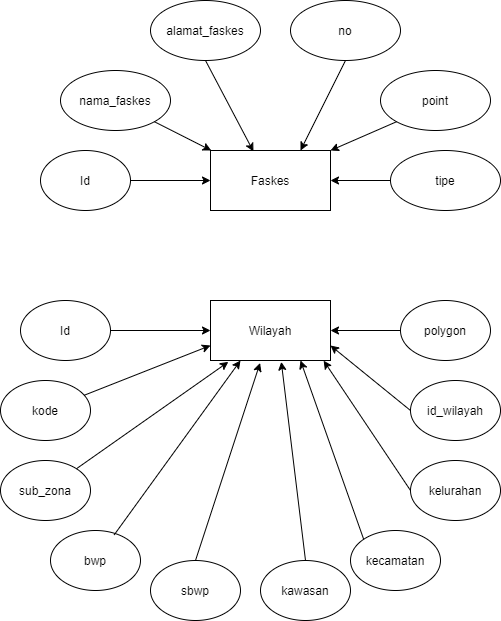

The diagram above was exported from draw.io. Its source (the exported page's mxGraphModel, read from the mxfile embedded in the PNG):
<mxGraphModel dx="868" dy="553" grid="1" gridSize="10" guides="1" tooltips="1" connect="1" arrows="1" fold="1" page="1" pageScale="1" pageWidth="850" pageHeight="1100" math="0" shadow="0">
  <root>
    <mxCell id="0" />
    <mxCell id="1" parent="0" />
    <mxCell id="sqMXpTqpcF0w7IoS44Y--2" value="Faskes" style="rounded=0;whiteSpace=wrap;html=1;" parent="1" vertex="1">
      <mxGeometry x="540" y="360" width="120" height="60" as="geometry" />
    </mxCell>
    <mxCell id="sqMXpTqpcF0w7IoS44Y--7" value="Id" style="ellipse;whiteSpace=wrap;html=1;" parent="1" vertex="1">
      <mxGeometry x="370" y="360" width="90" height="60" as="geometry" />
    </mxCell>
    <mxCell id="sqMXpTqpcF0w7IoS44Y--8" value="nama_faskes" style="ellipse;whiteSpace=wrap;html=1;" parent="1" vertex="1">
      <mxGeometry x="390" y="280" width="110" height="60" as="geometry" />
    </mxCell>
    <mxCell id="sqMXpTqpcF0w7IoS44Y--9" value="alamat_faskes" style="ellipse;whiteSpace=wrap;html=1;" parent="1" vertex="1">
      <mxGeometry x="480" y="210" width="110" height="60" as="geometry" />
    </mxCell>
    <mxCell id="sqMXpTqpcF0w7IoS44Y--11" value="no" style="ellipse;whiteSpace=wrap;html=1;" parent="1" vertex="1">
      <mxGeometry x="620" y="210" width="110" height="60" as="geometry" />
    </mxCell>
    <mxCell id="sqMXpTqpcF0w7IoS44Y--13" value="point" style="ellipse;whiteSpace=wrap;html=1;" parent="1" vertex="1">
      <mxGeometry x="710" y="280" width="110" height="60" as="geometry" />
    </mxCell>
    <mxCell id="sqMXpTqpcF0w7IoS44Y--29" value="" style="endArrow=classic;html=1;entryX=0;entryY=0.5;entryDx=0;entryDy=0;" parent="1" source="sqMXpTqpcF0w7IoS44Y--7" target="sqMXpTqpcF0w7IoS44Y--2" edge="1">
      <mxGeometry width="50" height="50" relative="1" as="geometry">
        <mxPoint x="279.5850884616343" y="450.21798653898895" as="sourcePoint" />
        <mxPoint x="272.4157303370787" y="413.9325842696629" as="targetPoint" />
      </mxGeometry>
    </mxCell>
    <mxCell id="qu5bCxxKdcr9OunPrfLK-1" value="Wilayah" style="rounded=0;whiteSpace=wrap;html=1;" parent="1" vertex="1">
      <mxGeometry x="540" y="510" width="120" height="60" as="geometry" />
    </mxCell>
    <mxCell id="qu5bCxxKdcr9OunPrfLK-3" value="" style="edgeStyle=orthogonalEdgeStyle;rounded=0;orthogonalLoop=1;jettySize=auto;html=1;" parent="1" source="qu5bCxxKdcr9OunPrfLK-2" target="sqMXpTqpcF0w7IoS44Y--2" edge="1">
      <mxGeometry relative="1" as="geometry" />
    </mxCell>
    <mxCell id="qu5bCxxKdcr9OunPrfLK-2" value="tipe" style="ellipse;whiteSpace=wrap;html=1;" parent="1" vertex="1">
      <mxGeometry x="720" y="360" width="110" height="60" as="geometry" />
    </mxCell>
    <mxCell id="qu5bCxxKdcr9OunPrfLK-5" value="" style="endArrow=classic;html=1;rounded=0;exitX=1;exitY=1;exitDx=0;exitDy=0;" parent="1" source="sqMXpTqpcF0w7IoS44Y--8" target="sqMXpTqpcF0w7IoS44Y--2" edge="1">
      <mxGeometry width="50" height="50" relative="1" as="geometry">
        <mxPoint x="590" y="350" as="sourcePoint" />
        <mxPoint x="640" y="300" as="targetPoint" />
      </mxGeometry>
    </mxCell>
    <mxCell id="qu5bCxxKdcr9OunPrfLK-6" value="" style="endArrow=classic;html=1;rounded=0;exitX=0.5;exitY=1;exitDx=0;exitDy=0;entryX=0.358;entryY=0.017;entryDx=0;entryDy=0;entryPerimeter=0;" parent="1" source="sqMXpTqpcF0w7IoS44Y--9" target="sqMXpTqpcF0w7IoS44Y--2" edge="1">
      <mxGeometry width="50" height="50" relative="1" as="geometry">
        <mxPoint x="493.890872965256" y="341.2132034355942" as="sourcePoint" />
        <mxPoint x="550.7473443934625" y="370" as="targetPoint" />
      </mxGeometry>
    </mxCell>
    <mxCell id="qu5bCxxKdcr9OunPrfLK-7" value="" style="endArrow=classic;html=1;rounded=0;exitX=0.5;exitY=1;exitDx=0;exitDy=0;entryX=0.75;entryY=0;entryDx=0;entryDy=0;" parent="1" source="sqMXpTqpcF0w7IoS44Y--11" target="sqMXpTqpcF0w7IoS44Y--2" edge="1">
      <mxGeometry width="50" height="50" relative="1" as="geometry">
        <mxPoint x="545" y="280" as="sourcePoint" />
        <mxPoint x="580" y="370" as="targetPoint" />
      </mxGeometry>
    </mxCell>
    <mxCell id="qu5bCxxKdcr9OunPrfLK-9" value="" style="endArrow=classic;html=1;rounded=0;exitX=0;exitY=1;exitDx=0;exitDy=0;entryX=1;entryY=0;entryDx=0;entryDy=0;" parent="1" source="sqMXpTqpcF0w7IoS44Y--13" target="sqMXpTqpcF0w7IoS44Y--2" edge="1">
      <mxGeometry width="50" height="50" relative="1" as="geometry">
        <mxPoint x="675" y="280" as="sourcePoint" />
        <mxPoint x="640" y="370" as="targetPoint" />
      </mxGeometry>
    </mxCell>
    <mxCell id="qu5bCxxKdcr9OunPrfLK-20" value="" style="edgeStyle=orthogonalEdgeStyle;rounded=0;orthogonalLoop=1;jettySize=auto;html=1;" parent="1" source="qu5bCxxKdcr9OunPrfLK-10" target="qu5bCxxKdcr9OunPrfLK-1" edge="1">
      <mxGeometry relative="1" as="geometry" />
    </mxCell>
    <mxCell id="qu5bCxxKdcr9OunPrfLK-10" value="Id" style="ellipse;whiteSpace=wrap;html=1;" parent="1" vertex="1">
      <mxGeometry x="350" y="510" width="90" height="60" as="geometry" />
    </mxCell>
    <mxCell id="qu5bCxxKdcr9OunPrfLK-11" value="bwp" style="ellipse;whiteSpace=wrap;html=1;" parent="1" vertex="1">
      <mxGeometry x="380" y="740" width="90" height="60" as="geometry" />
    </mxCell>
    <mxCell id="qu5bCxxKdcr9OunPrfLK-12" value="sub_zona" style="ellipse;whiteSpace=wrap;html=1;" parent="1" vertex="1">
      <mxGeometry x="330" y="670" width="90" height="60" as="geometry" />
    </mxCell>
    <mxCell id="qu5bCxxKdcr9OunPrfLK-13" value="sbwp" style="ellipse;whiteSpace=wrap;html=1;" parent="1" vertex="1">
      <mxGeometry x="480" y="770" width="90" height="60" as="geometry" />
    </mxCell>
    <mxCell id="qu5bCxxKdcr9OunPrfLK-14" value="kawasan" style="ellipse;whiteSpace=wrap;html=1;" parent="1" vertex="1">
      <mxGeometry x="590" y="770" width="90" height="60" as="geometry" />
    </mxCell>
    <mxCell id="qu5bCxxKdcr9OunPrfLK-15" value="kecamatan" style="ellipse;whiteSpace=wrap;html=1;" parent="1" vertex="1">
      <mxGeometry x="680" y="740" width="90" height="60" as="geometry" />
    </mxCell>
    <mxCell id="qu5bCxxKdcr9OunPrfLK-16" value="kelurahan" style="ellipse;whiteSpace=wrap;html=1;" parent="1" vertex="1">
      <mxGeometry x="740" y="670" width="90" height="60" as="geometry" />
    </mxCell>
    <mxCell id="qu5bCxxKdcr9OunPrfLK-17" value="kode" style="ellipse;whiteSpace=wrap;html=1;" parent="1" vertex="1">
      <mxGeometry x="330" y="590" width="90" height="60" as="geometry" />
    </mxCell>
    <mxCell id="qu5bCxxKdcr9OunPrfLK-18" value="id_wilayah" style="ellipse;whiteSpace=wrap;html=1;" parent="1" vertex="1">
      <mxGeometry x="740" y="590" width="90" height="60" as="geometry" />
    </mxCell>
    <mxCell id="qu5bCxxKdcr9OunPrfLK-22" value="" style="edgeStyle=orthogonalEdgeStyle;rounded=0;orthogonalLoop=1;jettySize=auto;html=1;" parent="1" source="qu5bCxxKdcr9OunPrfLK-19" target="qu5bCxxKdcr9OunPrfLK-1" edge="1">
      <mxGeometry relative="1" as="geometry" />
    </mxCell>
    <mxCell id="qu5bCxxKdcr9OunPrfLK-19" value="polygon" style="ellipse;whiteSpace=wrap;html=1;" parent="1" vertex="1">
      <mxGeometry x="730" y="510" width="90" height="60" as="geometry" />
    </mxCell>
    <mxCell id="qu5bCxxKdcr9OunPrfLK-21" value="" style="endArrow=classic;html=1;rounded=0;entryX=0;entryY=0.75;entryDx=0;entryDy=0;" parent="1" source="qu5bCxxKdcr9OunPrfLK-17" target="qu5bCxxKdcr9OunPrfLK-1" edge="1">
      <mxGeometry width="50" height="50" relative="1" as="geometry">
        <mxPoint x="470.00139114644327" y="600.0046691013279" as="sourcePoint" />
        <mxPoint x="526.8621218236228" y="628.8299999999999" as="targetPoint" />
      </mxGeometry>
    </mxCell>
    <mxCell id="qu5bCxxKdcr9OunPrfLK-23" value="" style="endArrow=classic;html=1;rounded=0;entryX=0.149;entryY=1.023;entryDx=0;entryDy=0;entryPerimeter=0;" parent="1" source="qu5bCxxKdcr9OunPrfLK-12" target="qu5bCxxKdcr9OunPrfLK-1" edge="1">
      <mxGeometry width="50" height="50" relative="1" as="geometry">
        <mxPoint x="426.0364677328787" y="617.6890596801363" as="sourcePoint" />
        <mxPoint x="550" y="580" as="targetPoint" />
      </mxGeometry>
    </mxCell>
    <mxCell id="qu5bCxxKdcr9OunPrfLK-24" value="" style="endArrow=classic;html=1;rounded=0;exitX=0.708;exitY=0.072;exitDx=0;exitDy=0;exitPerimeter=0;entryX=0.25;entryY=1;entryDx=0;entryDy=0;" parent="1" source="qu5bCxxKdcr9OunPrfLK-11" target="qu5bCxxKdcr9OunPrfLK-1" edge="1">
      <mxGeometry width="50" height="50" relative="1" as="geometry">
        <mxPoint x="416.81980515339455" y="688.7867965644036" as="sourcePoint" />
        <mxPoint x="590" y="570" as="targetPoint" />
      </mxGeometry>
    </mxCell>
    <mxCell id="qu5bCxxKdcr9OunPrfLK-25" value="" style="endArrow=classic;html=1;rounded=0;entryX=0.413;entryY=1.042;entryDx=0;entryDy=0;exitX=0.5;exitY=0;exitDx=0;exitDy=0;entryPerimeter=0;" parent="1" source="qu5bCxxKdcr9OunPrfLK-13" target="qu5bCxxKdcr9OunPrfLK-1" edge="1">
      <mxGeometry width="50" height="50" relative="1" as="geometry">
        <mxPoint x="453.72" y="754.3199999999999" as="sourcePoint" />
        <mxPoint x="597.28" y="583.72" as="targetPoint" />
      </mxGeometry>
    </mxCell>
    <mxCell id="qu5bCxxKdcr9OunPrfLK-26" value="" style="endArrow=classic;html=1;rounded=0;entryX=0.59;entryY=1.023;entryDx=0;entryDy=0;exitX=0.5;exitY=0;exitDx=0;exitDy=0;entryPerimeter=0;" parent="1" source="qu5bCxxKdcr9OunPrfLK-14" target="qu5bCxxKdcr9OunPrfLK-1" edge="1">
      <mxGeometry width="50" height="50" relative="1" as="geometry">
        <mxPoint x="535" y="780" as="sourcePoint" />
        <mxPoint x="610" y="580" as="targetPoint" />
      </mxGeometry>
    </mxCell>
    <mxCell id="qu5bCxxKdcr9OunPrfLK-27" value="" style="endArrow=classic;html=1;rounded=0;entryX=0.75;entryY=1;entryDx=0;entryDy=0;exitX=0;exitY=0;exitDx=0;exitDy=0;" parent="1" source="qu5bCxxKdcr9OunPrfLK-15" target="qu5bCxxKdcr9OunPrfLK-1" edge="1">
      <mxGeometry width="50" height="50" relative="1" as="geometry">
        <mxPoint x="645" y="780" as="sourcePoint" />
        <mxPoint x="620.8" y="581.3799999999999" as="targetPoint" />
      </mxGeometry>
    </mxCell>
    <mxCell id="qu5bCxxKdcr9OunPrfLK-28" value="" style="endArrow=classic;html=1;rounded=0;entryX=0.943;entryY=1.003;entryDx=0;entryDy=0;exitX=0;exitY=0.5;exitDx=0;exitDy=0;entryPerimeter=0;" parent="1" source="qu5bCxxKdcr9OunPrfLK-16" target="qu5bCxxKdcr9OunPrfLK-1" edge="1">
      <mxGeometry width="50" height="50" relative="1" as="geometry">
        <mxPoint x="702.9701700302035" y="758.9277434409232" as="sourcePoint" />
        <mxPoint x="640" y="580" as="targetPoint" />
      </mxGeometry>
    </mxCell>
    <mxCell id="qu5bCxxKdcr9OunPrfLK-29" value="" style="endArrow=classic;html=1;rounded=0;entryX=1;entryY=0.75;entryDx=0;entryDy=0;exitX=0;exitY=0.5;exitDx=0;exitDy=0;" parent="1" source="qu5bCxxKdcr9OunPrfLK-18" target="qu5bCxxKdcr9OunPrfLK-1" edge="1">
      <mxGeometry width="50" height="50" relative="1" as="geometry">
        <mxPoint x="750" y="710" as="sourcePoint" />
        <mxPoint x="663.1599999999999" y="580.1799999999998" as="targetPoint" />
      </mxGeometry>
    </mxCell>
  </root>
</mxGraphModel>